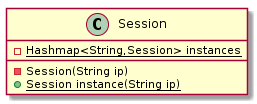

The diagram above was rendered by PlantUML. Its source (embedded in the PNG):
@startuml ex_2_5
class Session {
    -{static} Hashmap<String,Session> instances
    - Session(String ip)
    +{static} Session instance(String ip)
}
@enduml